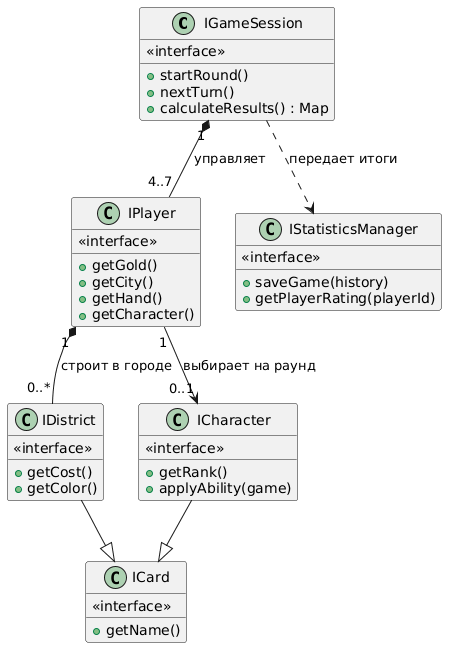

The diagram above was rendered by PlantUML. Its source (embedded in the PNG):
@startuml
class IGameSession {
        <<interface>>
        +startRound()
        +nextTurn()
        +calculateResults() : Map
    }

    class IPlayer {
        <<interface>>
        +getGold()
        +getCity()
        +getHand()
        +getCharacter()
    }

    class ICard {
        <<interface>>
        +getName()
    }

    class IDistrict {
        <<interface>>
        +getCost()
        +getColor()
    }

    class ICharacter {
        <<interface>>
        +getRank()
        +applyAbility(game)
    }

    class IStatisticsManager {
        <<interface>>
        +saveGame(history)
        +getPlayerRating(playerId)
    }

    IGameSession "1" *-- "4..7" IPlayer : управляет
    IPlayer "1" *-- "0..*" IDistrict : строит в городе
    IPlayer "1" --> "0..1" ICharacter : выбирает на раунд
    IGameSession ..> IStatisticsManager : передает итоги
    IDistrict --|> ICard
    ICharacter --|> ICard
@enduml